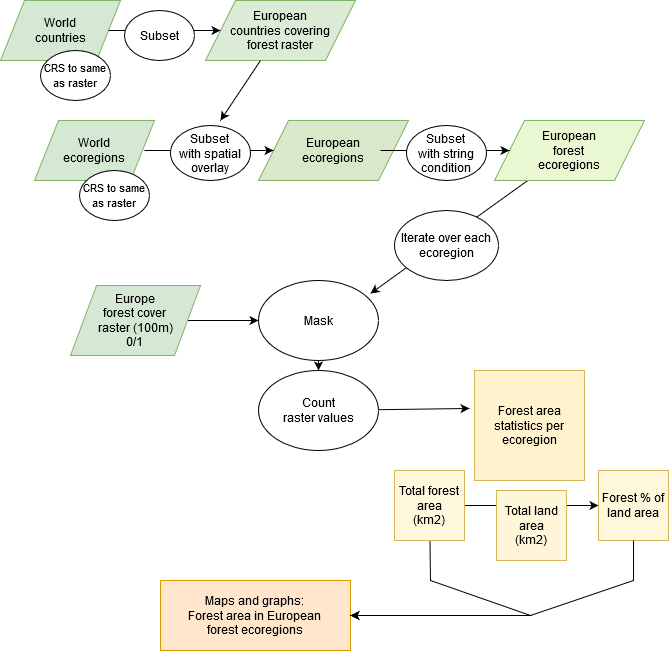

The diagram above was exported from draw.io. Its source (the exported page's mxGraphModel, read from the mxfile embedded in the PNG):
<mxGraphModel dx="868" dy="420" grid="1" gridSize="10" guides="1" tooltips="1" connect="1" arrows="1" fold="1" page="1" pageScale="1" pageWidth="827" pageHeight="1169" math="0" shadow="0">
  <root>
    <mxCell id="WIyWlLk6GJQsqaUBKTNV-0" />
    <mxCell id="WIyWlLk6GJQsqaUBKTNV-1" parent="WIyWlLk6GJQsqaUBKTNV-0" />
    <mxCell id="WIyWlLk6GJQsqaUBKTNV-2" value="" style="rounded=0;html=1;jettySize=auto;orthogonalLoop=1;fontSize=11;endArrow=block;endFill=0;endSize=8;strokeWidth=1;shadow=0;labelBackgroundColor=none;edgeStyle=orthogonalEdgeStyle;" parent="WIyWlLk6GJQsqaUBKTNV-1" target="WIyWlLk6GJQsqaUBKTNV-6" edge="1">
      <mxGeometry relative="1" as="geometry">
        <mxPoint x="230" y="130" as="sourcePoint" />
      </mxGeometry>
    </mxCell>
    <mxCell id="Lke8CxnSC4poxu8MhFO3-32" style="edgeStyle=none;rounded=0;orthogonalLoop=1;jettySize=auto;html=1;" edge="1" parent="WIyWlLk6GJQsqaUBKTNV-1" source="Lke8CxnSC4poxu8MhFO3-0" target="Lke8CxnSC4poxu8MhFO3-27">
      <mxGeometry relative="1" as="geometry" />
    </mxCell>
    <mxCell id="Lke8CxnSC4poxu8MhFO3-0" value="&lt;div&gt;Europe&lt;/div&gt;&lt;div&gt; forest cover&lt;br&gt;&lt;/div&gt;&lt;div&gt; raster (100m)&lt;/div&gt;&lt;div&gt;0/1&lt;br&gt;&lt;/div&gt;" style="shape=parallelogram;perimeter=parallelogramPerimeter;whiteSpace=wrap;html=1;fillColor=#d5e8d4;strokeColor=#82b366;" vertex="1" parent="WIyWlLk6GJQsqaUBKTNV-1">
      <mxGeometry x="150" y="405" width="130" height="70" as="geometry" />
    </mxCell>
    <mxCell id="Lke8CxnSC4poxu8MhFO3-6" value="" style="group" vertex="1" connectable="0" parent="WIyWlLk6GJQsqaUBKTNV-1">
      <mxGeometry x="114" y="240" width="120" height="100" as="geometry" />
    </mxCell>
    <mxCell id="Lke8CxnSC4poxu8MhFO3-1" value="&lt;div&gt;World &lt;br&gt;&lt;/div&gt;&lt;div&gt;ecoregions&lt;/div&gt;" style="shape=parallelogram;perimeter=parallelogramPerimeter;whiteSpace=wrap;html=1;fillColor=#d5e8d4;strokeColor=#82b366;" vertex="1" parent="Lke8CxnSC4poxu8MhFO3-6">
      <mxGeometry width="120" height="60" as="geometry" />
    </mxCell>
    <mxCell id="Lke8CxnSC4poxu8MhFO3-5" value="&lt;font style=&quot;font-size: 11px&quot;&gt;CRS to same as raster&lt;/font&gt;" style="ellipse;whiteSpace=wrap;html=1;" vertex="1" parent="Lke8CxnSC4poxu8MhFO3-6">
      <mxGeometry x="45" y="50" width="70" height="50" as="geometry" />
    </mxCell>
    <mxCell id="Lke8CxnSC4poxu8MhFO3-11" value="&lt;div&gt;European &lt;br&gt;&lt;/div&gt;ecoregions" style="shape=parallelogram;perimeter=parallelogramPerimeter;whiteSpace=wrap;html=1;fillColor=#D9E8C8;strokeColor=#82b366;" vertex="1" parent="WIyWlLk6GJQsqaUBKTNV-1">
      <mxGeometry x="338" y="240" width="150" height="60" as="geometry" />
    </mxCell>
    <mxCell id="Lke8CxnSC4poxu8MhFO3-12" style="edgeStyle=orthogonalEdgeStyle;rounded=0;orthogonalLoop=1;jettySize=auto;html=1;exitX=1;exitY=0.5;exitDx=0;exitDy=0;entryX=0;entryY=0.5;entryDx=0;entryDy=0;" edge="1" parent="WIyWlLk6GJQsqaUBKTNV-1" target="Lke8CxnSC4poxu8MhFO3-11">
      <mxGeometry relative="1" as="geometry">
        <mxPoint x="224" y="270" as="sourcePoint" />
      </mxGeometry>
    </mxCell>
    <mxCell id="Lke8CxnSC4poxu8MhFO3-13" value="Subset &lt;br&gt;with spatial overlay" style="ellipse;whiteSpace=wrap;html=1;" vertex="1" parent="WIyWlLk6GJQsqaUBKTNV-1">
      <mxGeometry x="250" y="245" width="80" height="55" as="geometry" />
    </mxCell>
    <mxCell id="Lke8CxnSC4poxu8MhFO3-31" value="" style="edgeStyle=none;rounded=0;orthogonalLoop=1;jettySize=auto;html=1;entryX=0.933;entryY=0.163;entryDx=0;entryDy=0;entryPerimeter=0;" edge="1" parent="WIyWlLk6GJQsqaUBKTNV-1" source="Lke8CxnSC4poxu8MhFO3-15" target="Lke8CxnSC4poxu8MhFO3-27">
      <mxGeometry relative="1" as="geometry">
        <mxPoint x="649" y="380" as="targetPoint" />
      </mxGeometry>
    </mxCell>
    <mxCell id="Lke8CxnSC4poxu8MhFO3-15" value="&lt;div&gt;European&lt;/div&gt;&lt;div&gt;forest&lt;br&gt;&lt;/div&gt;ecoregions" style="shape=parallelogram;perimeter=parallelogramPerimeter;whiteSpace=wrap;html=1;fillColor=#E9F7D2;strokeColor=#82b366;" vertex="1" parent="WIyWlLk6GJQsqaUBKTNV-1">
      <mxGeometry x="574" y="240" width="150" height="60" as="geometry" />
    </mxCell>
    <mxCell id="Lke8CxnSC4poxu8MhFO3-16" style="edgeStyle=orthogonalEdgeStyle;rounded=0;orthogonalLoop=1;jettySize=auto;html=1;exitX=1;exitY=0.5;exitDx=0;exitDy=0;entryX=0;entryY=0.5;entryDx=0;entryDy=0;" edge="1" parent="WIyWlLk6GJQsqaUBKTNV-1" target="Lke8CxnSC4poxu8MhFO3-15">
      <mxGeometry relative="1" as="geometry">
        <mxPoint x="460" y="270" as="sourcePoint" />
      </mxGeometry>
    </mxCell>
    <mxCell id="Lke8CxnSC4poxu8MhFO3-17" value="Subset &lt;br&gt;with string condition" style="ellipse;whiteSpace=wrap;html=1;" vertex="1" parent="WIyWlLk6GJQsqaUBKTNV-1">
      <mxGeometry x="486" y="245" width="80" height="55" as="geometry" />
    </mxCell>
    <mxCell id="Lke8CxnSC4poxu8MhFO3-19" value="" style="group" vertex="1" connectable="0" parent="WIyWlLk6GJQsqaUBKTNV-1">
      <mxGeometry x="80" y="120" width="355" height="100" as="geometry" />
    </mxCell>
    <mxCell id="Lke8CxnSC4poxu8MhFO3-7" value="" style="group" vertex="1" connectable="0" parent="Lke8CxnSC4poxu8MhFO3-19">
      <mxGeometry width="120" height="100" as="geometry" />
    </mxCell>
    <mxCell id="Lke8CxnSC4poxu8MhFO3-2" value="&lt;div&gt;World &lt;br&gt;&lt;/div&gt;&lt;div&gt;countries&lt;/div&gt;" style="shape=parallelogram;perimeter=parallelogramPerimeter;whiteSpace=wrap;html=1;fillColor=#d5e8d4;strokeColor=#82b366;" vertex="1" parent="Lke8CxnSC4poxu8MhFO3-7">
      <mxGeometry width="120" height="60" as="geometry" />
    </mxCell>
    <mxCell id="Lke8CxnSC4poxu8MhFO3-3" value="&lt;font style=&quot;font-size: 11px&quot;&gt;CRS to same as raster&lt;/font&gt;" style="ellipse;whiteSpace=wrap;html=1;" vertex="1" parent="Lke8CxnSC4poxu8MhFO3-7">
      <mxGeometry x="40" y="50" width="70" height="50" as="geometry" />
    </mxCell>
    <mxCell id="Lke8CxnSC4poxu8MhFO3-8" value="&lt;div&gt;European &lt;br&gt;&lt;/div&gt;&lt;div&gt;countries covering &lt;br&gt;&lt;/div&gt;&lt;div&gt;forest raster&lt;/div&gt;" style="shape=parallelogram;perimeter=parallelogramPerimeter;whiteSpace=wrap;html=1;fillColor=#DBEBD6;strokeColor=#82b366;" vertex="1" parent="Lke8CxnSC4poxu8MhFO3-19">
      <mxGeometry x="205" width="150" height="60" as="geometry" />
    </mxCell>
    <mxCell id="Lke8CxnSC4poxu8MhFO3-10" style="edgeStyle=orthogonalEdgeStyle;rounded=0;orthogonalLoop=1;jettySize=auto;html=1;exitX=1;exitY=0.5;exitDx=0;exitDy=0;entryX=0;entryY=0.5;entryDx=0;entryDy=0;" edge="1" parent="Lke8CxnSC4poxu8MhFO3-19" source="Lke8CxnSC4poxu8MhFO3-2" target="Lke8CxnSC4poxu8MhFO3-8">
      <mxGeometry relative="1" as="geometry" />
    </mxCell>
    <mxCell id="Lke8CxnSC4poxu8MhFO3-9" value="Subset" style="ellipse;whiteSpace=wrap;html=1;" vertex="1" parent="Lke8CxnSC4poxu8MhFO3-19">
      <mxGeometry x="124" y="10" width="70" height="50" as="geometry" />
    </mxCell>
    <mxCell id="Lke8CxnSC4poxu8MhFO3-25" value="Iterate over each ecoregion" style="ellipse;whiteSpace=wrap;html=1;" vertex="1" parent="WIyWlLk6GJQsqaUBKTNV-1">
      <mxGeometry x="474" y="330" width="104" height="70" as="geometry" />
    </mxCell>
    <mxCell id="Lke8CxnSC4poxu8MhFO3-26" value="" style="group" vertex="1" connectable="0" parent="WIyWlLk6GJQsqaUBKTNV-1">
      <mxGeometry x="474" y="490" width="274" height="210" as="geometry" />
    </mxCell>
    <mxCell id="Lke8CxnSC4poxu8MhFO3-18" value="Forest area statistics per ecoregion" style="whiteSpace=wrap;html=1;aspect=fixed;fillColor=#fff2cc;strokeColor=#d6b656;" vertex="1" parent="Lke8CxnSC4poxu8MhFO3-26">
      <mxGeometry x="80" width="110" height="110" as="geometry" />
    </mxCell>
    <mxCell id="Lke8CxnSC4poxu8MhFO3-52" style="edgeStyle=none;rounded=0;orthogonalLoop=1;jettySize=auto;html=1;" edge="1" parent="Lke8CxnSC4poxu8MhFO3-26" source="Lke8CxnSC4poxu8MhFO3-20" target="Lke8CxnSC4poxu8MhFO3-22">
      <mxGeometry relative="1" as="geometry" />
    </mxCell>
    <mxCell id="Lke8CxnSC4poxu8MhFO3-20" value="&lt;div&gt;Total forest area&lt;/div&gt;&lt;div&gt;(km2)&lt;br&gt;&lt;/div&gt;" style="whiteSpace=wrap;html=1;aspect=fixed;fillColor=#FFF7DB;strokeColor=#d6b656;" vertex="1" parent="Lke8CxnSC4poxu8MhFO3-26">
      <mxGeometry y="100" width="70" height="70" as="geometry" />
    </mxCell>
    <mxCell id="Lke8CxnSC4poxu8MhFO3-21" value="&lt;div&gt;Total land area&lt;/div&gt;&lt;div&gt;(km2)&lt;br&gt;&lt;/div&gt;" style="whiteSpace=wrap;html=1;aspect=fixed;fillColor=#FFF6D9;strokeColor=#d6b656;" vertex="1" parent="Lke8CxnSC4poxu8MhFO3-26">
      <mxGeometry x="102" y="120" width="70" height="70" as="geometry" />
    </mxCell>
    <mxCell id="Lke8CxnSC4poxu8MhFO3-22" value="Forest % of land area" style="whiteSpace=wrap;html=1;aspect=fixed;fillColor=#FFF7DB;strokeColor=#d6b656;" vertex="1" parent="Lke8CxnSC4poxu8MhFO3-26">
      <mxGeometry x="204" y="100" width="70" height="70" as="geometry" />
    </mxCell>
    <mxCell id="Lke8CxnSC4poxu8MhFO3-34" value="" style="edgeStyle=none;rounded=0;orthogonalLoop=1;jettySize=auto;html=1;" edge="1" parent="WIyWlLk6GJQsqaUBKTNV-1" source="Lke8CxnSC4poxu8MhFO3-27" target="Lke8CxnSC4poxu8MhFO3-33">
      <mxGeometry relative="1" as="geometry" />
    </mxCell>
    <mxCell id="Lke8CxnSC4poxu8MhFO3-27" value="Mask " style="ellipse;whiteSpace=wrap;html=1;" vertex="1" parent="WIyWlLk6GJQsqaUBKTNV-1">
      <mxGeometry x="338" y="400" width="120" height="80" as="geometry" />
    </mxCell>
    <mxCell id="Lke8CxnSC4poxu8MhFO3-35" style="edgeStyle=none;rounded=0;orthogonalLoop=1;jettySize=auto;html=1;entryX=-0.045;entryY=0.345;entryDx=0;entryDy=0;entryPerimeter=0;" edge="1" parent="WIyWlLk6GJQsqaUBKTNV-1" source="Lke8CxnSC4poxu8MhFO3-33" target="Lke8CxnSC4poxu8MhFO3-18">
      <mxGeometry relative="1" as="geometry">
        <mxPoint x="560" y="530" as="targetPoint" />
      </mxGeometry>
    </mxCell>
    <mxCell id="Lke8CxnSC4poxu8MhFO3-33" value="&lt;div&gt;Count&lt;/div&gt;&lt;div&gt;raster values&lt;/div&gt;" style="ellipse;whiteSpace=wrap;html=1;" vertex="1" parent="WIyWlLk6GJQsqaUBKTNV-1">
      <mxGeometry x="338" y="490" width="120" height="80" as="geometry" />
    </mxCell>
    <mxCell id="Lke8CxnSC4poxu8MhFO3-37" value="Maps and graphs: &lt;br&gt;&lt;div&gt;Forest area in European &lt;br&gt;&lt;/div&gt;&lt;div&gt;forest ecoregions&lt;/div&gt;" style="rounded=0;whiteSpace=wrap;html=1;fillColor=#ffe6cc;strokeColor=#d79b00;" vertex="1" parent="WIyWlLk6GJQsqaUBKTNV-1">
      <mxGeometry x="240" y="700" width="190" height="70" as="geometry" />
    </mxCell>
    <mxCell id="Lke8CxnSC4poxu8MhFO3-41" value="" style="edgeStyle=none;rounded=0;orthogonalLoop=1;jettySize=auto;html=1;entryX=1;entryY=0.5;entryDx=0;entryDy=0;" edge="1" parent="WIyWlLk6GJQsqaUBKTNV-1" source="Lke8CxnSC4poxu8MhFO3-20" target="Lke8CxnSC4poxu8MhFO3-37">
      <mxGeometry relative="1" as="geometry">
        <mxPoint x="509" y="740" as="targetPoint" />
        <Array as="points">
          <mxPoint x="510" y="700" />
          <mxPoint x="610" y="735" />
        </Array>
      </mxGeometry>
    </mxCell>
    <mxCell id="Lke8CxnSC4poxu8MhFO3-43" value="" style="edgeStyle=none;rounded=0;orthogonalLoop=1;jettySize=auto;html=1;entryX=1;entryY=0.5;entryDx=0;entryDy=0;" edge="1" parent="WIyWlLk6GJQsqaUBKTNV-1" source="Lke8CxnSC4poxu8MhFO3-22" target="Lke8CxnSC4poxu8MhFO3-37">
      <mxGeometry relative="1" as="geometry">
        <mxPoint x="610" y="730" as="targetPoint" />
        <Array as="points">
          <mxPoint x="713" y="700" />
          <mxPoint x="610" y="735" />
        </Array>
      </mxGeometry>
    </mxCell>
    <mxCell id="Lke8CxnSC4poxu8MhFO3-44" style="edgeStyle=none;rounded=0;orthogonalLoop=1;jettySize=auto;html=1;" edge="1" parent="WIyWlLk6GJQsqaUBKTNV-1" source="Lke8CxnSC4poxu8MhFO3-8">
      <mxGeometry relative="1" as="geometry">
        <mxPoint x="300" y="240" as="targetPoint" />
      </mxGeometry>
    </mxCell>
  </root>
</mxGraphModel>